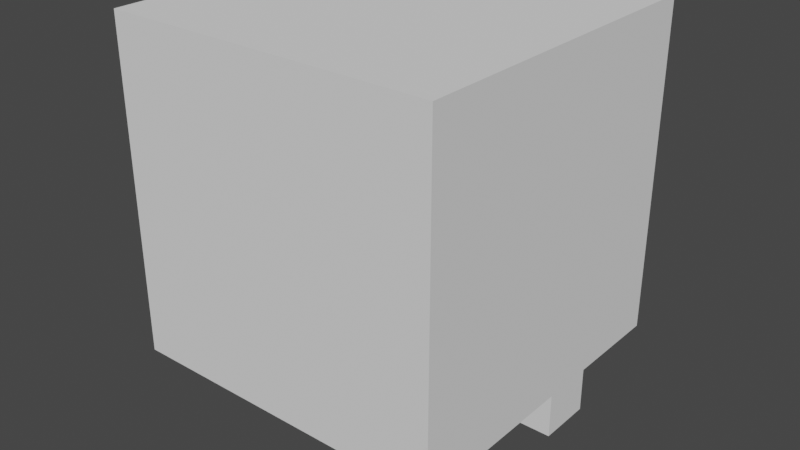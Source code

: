 # Source: menuekran.blend  (saved by Blender 3.6.11; exported with 4.5.12 LTS)
import bpy
from mathutils import Matrix  # noqa: F401  (used for matrix-valued properties, if any)

bpy.ops.wm.read_factory_settings(use_empty=True)
scene = bpy.context.scene
scene.name = 'Scene'

# ---- collections
col_collection = bpy.data.collections.new('Collection'); scene.collection.children.link(col_collection)

# ---- world
world_world = bpy.data.worlds.new('World'); scene.world = world_world
world_world.use_nodes = True; world_world.node_tree.nodes.clear()
_N = world_world.node_tree.nodes; _L = world_world.node_tree.links
n0 = _N.new('ShaderNodeOutputWorld'); n0.name = 'World Output'; n0.location = (300, 300)
n1 = _N.new('ShaderNodeBackground'); n1.name = 'Background'; n1.location = (10, 300)
n1.inputs[0].default_value = (0.05088, 0.05088, 0.05088, 1.0)
_L.new(n1.outputs[0], n0.inputs[0])
n0.is_active_output = True
world_world.color = (0.05088, 0.05088, 0.05088)
world_world.use_sun_shadow = False
world_world.sun_shadow_jitter_overblur = 0.0

# ---- meshes
me_cube_004 = bpy.data.meshes.new('Cube.004')
me_cube_004.from_pydata([(3.091, 2.323, -1.094), (3.091, 2.073, -1.094), (3.091, 2.323, -1.621), (3.091, 2.073, -1.621), (1.913, 2.327, -1.094), (1.913, 2.076, -1.094), (1.913, 2.327, -1.621), (1.913, 2.076, -1.621), (1.769, 1.087, -1.242), (1.769, 1.087, 0.2033), (1.769, 2.532, -1.242), (1.769, 2.532, 0.2033), (3.214, 1.087, -1.242), (3.214, 1.087, 0.2033), (3.214, 2.532, -1.242), (3.214, 2.532, 0.2033)], [], [(0, 1, 3, 2), (2, 3, 7, 6), (6, 7, 5, 4), (4, 5, 1, 0), (2, 6, 4, 0), (7, 3, 1, 5), (8, 9, 11, 10), (10, 11, 15, 14), (14, 15, 13, 12), (12, 13, 9, 8), (10, 14, 12, 8), (15, 11, 9, 13)])
_uv = me_cube_004.uv_layers.new(name='UVMap')
_uv.uv.foreach_set('vector', [0.375, 0.0, 0.625, 0.0, 0.625, 0.25, 0.375, 0.25, 0.375, 0.25, 0.625, 0.25, 0.625, 0.5, 0.375, 0.5, 0.375, 0.5, 0.625, 0.5, 0.625, 0.75, 0.375, 0.75, 0.375, 0.75, 0.625, 0.75, 0.625, 1.0, 0.375, 1.0, 0.125, 0.5, 0.375, 0.5, 0.375, 0.75, 0.125, 0.75, 0.625, 0.5, 0.875, 0.5, 0.875, 0.75, 0.625, 0.75, 0.375, 0.0, 0.625, 0.0, 0.625, 0.25, 0.375, 0.25, 0.375, 0.25, 0.625, 0.25, 0.625, 0.5, 0.375, 0.5, 0.375, 0.5, 0.625, 0.5, 0.625, 0.75, 0.375, 0.75, 0.375, 0.75, 0.625, 0.75, 0.625, 1.0, 0.375, 1.0, 0.125, 0.5, 0.375, 0.5, 0.375, 0.75, 0.125, 0.75, 0.625, 0.5, 0.875, 0.5, 0.875, 0.75, 0.625, 0.75])
me_cube_004.update()

# ---- objects
ob_cube_002 = bpy.data.objects.new('Cube.002', me_cube_004)

# ---- transforms, parenting, visibility, modifiers, constraints
ob_cube_002.location = (-3.419, -2.551, 2.288)
ob_cube_002.scale = (1.384, 1.384, 1.384)

# ---- collection membership
col_collection.objects.link(ob_cube_002)

# ---- scene / render settings (as saved in the file)
scene.frame_start = 1; scene.frame_end = 250; scene.frame_set(1)
scene.render.engine = 'BLENDER_EEVEE_NEXT'
scene.cycles.sampling_pattern = 'TABULATED_SOBOL'
scene.view_settings.view_transform = 'Filmic'
bpy.context.view_layer.update()

# ---- added for rendering (the .blend has no active camera and no usable light): camera, sun
cam_auto = bpy.data.cameras.new('AutoCamera')
cam_auto.lens = 50.0
cam_auto.sensor_width = 36.0
cam_auto.clip_end = 1000.0
ob_auto_camera = bpy.data.objects.new('AutoCamera', cam_auto)
scene.collection.objects.link(ob_auto_camera)
ob_auto_camera.location = (3.53843, -4.25745, 4.11331)
ob_auto_camera.rotation_euler = (1.09748, -7.21219e-08, 0.694738)
scene.camera = ob_auto_camera
light_auto_sun = bpy.data.lights.new('AutoSun', 'SUN')
light_auto_sun.energy = 3.0
light_auto_sun.angle = 0.0523599
ob_auto_sun = bpy.data.objects.new('AutoSun', light_auto_sun)
scene.collection.objects.link(ob_auto_sun)
ob_auto_sun.rotation_euler = (0.872665, 0.174533, 0.523599)
bpy.context.view_layer.update()
